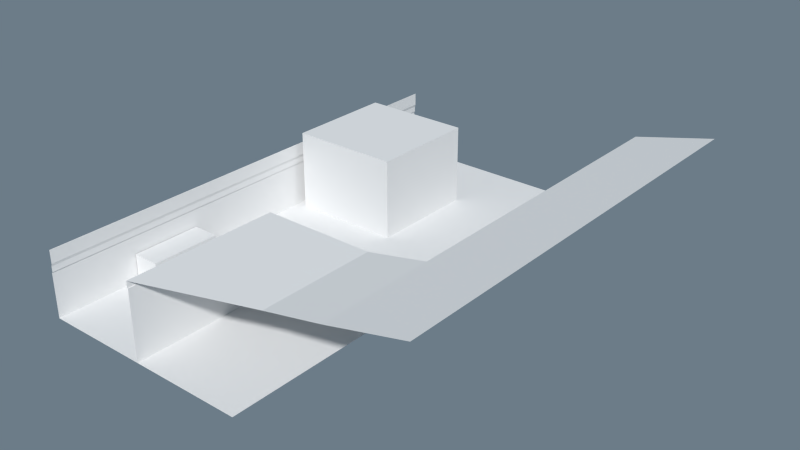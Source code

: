 # Source: OutsideHouse.blend  (saved by Blender 2.70.0; exported with 4.5.12 LTS)
import bpy
from mathutils import Matrix  # noqa: F401  (used for matrix-valued properties, if any)

bpy.ops.wm.read_factory_settings(use_empty=True)
scene = bpy.context.scene
scene.name = 'Scene'

# ---- collections
col_collection_1 = bpy.data.collections.new('Collection 1'); scene.collection.children.link(col_collection_1)

# ---- world
world_world = bpy.data.worlds.new('World'); scene.world = world_world
world_world.color = (0.1493, 0.2005, 0.2462)
world_world.use_sun_shadow = False
world_world.sun_shadow_jitter_overblur = 0.0
world_world.cycles.sampling_method = 'MANUAL'
world_world.cycles.sample_map_resolution = 256

# ---- meshes
me_cube_005 = bpy.data.meshes.new('Cube.005')
me_cube_005.from_pydata([(-0.9, -1.121, 2.98e-07), (-0.9, 0.8785, 2.98e-07), (1.1, 0.8785, 2.98e-07), (1.1, -1.121, 2.98e-07), (-0.9, -1.121, 2.0), (-0.9, 0.8785, 2.0), (1.1, 0.8785, 2.0), (1.1, -1.121, 2.0)], [], [(4, 5, 1, 0), (5, 6, 2, 1), (6, 7, 3, 2), (7, 4, 0, 3), (0, 1, 2, 3), (7, 6, 5, 4)])
me_cube_005.use_remesh_preserve_volume = False
me_cube_005.use_remesh_preserve_attributes = False
me_cube_005.use_mirror_vertex_groups = False
me_cube_005.update()
me_cube_004 = bpy.data.meshes.new('Cube.004')
me_cube_004.from_pydata([(4.493, 1.383, -1.0), (4.496, -0.2388, 1.0), (4.496, -0.2388, -1.0), (-6.552, -1.0, -1.0), (4.496, -0.2339, 1.0), (4.496, -0.2339, 1.0), (-6.552, -0.2389, -1.0), (4.496, -0.2388, 0.8207), (-6.552, -1.0, 0.8207), (-6.552, -0.2389, 0.8207), (-6.651, -1.0, 1.0), (-6.651, -0.2389, 1.0), (-6.651, -1.0, 0.8207), (-6.651, -0.2389, 0.8207), (-6.552, -0.2339, 1.0), (4.496, -0.2339, 0.8207), (-6.552, -0.2339, 0.8207), (-6.651, -0.2339, 1.0), (-6.651, -0.2339, 0.8207), (4.493, 1.383, -0.224), (4.496, -0.2388, -0.224), (-6.552, -0.2389, -0.224), (-6.552, -1.0, -0.224), (10.5, 1.383, 1.33), (10.5, -0.2388, 1.33), (10.5, 1.383, 1.15), (10.5, -0.2388, 1.15), (10.5, 1.383, 0.1057), (10.5, -0.2388, 0.1057), (4.496, -0.8188, 1.0), (10.5, -0.8188, 1.33), (18.45, 1.383, 1.836), (18.45, -0.2388, 1.836), (18.45, -0.8188, 1.836), (4.496, -0.2339, 0.8207), (10.5, -0.2339, 1.33), (10.5, -0.2339, 1.15)], [], [(20, 19, 0, 2), (20, 2, 6, 21), (22, 21, 6, 3), (20, 7, 26, 28), (13, 18, 16, 15, 7, 9, 8, 12), (16, 18, 17, 14, 4, 15), (24, 26, 36, 35), (19, 20, 28, 27), (7, 20, 21, 9), (8, 9, 21, 22), (11, 17, 18, 13, 12, 10), (34, 5, 35, 36), (26, 7, 34, 36), (24, 23, 25, 26), (26, 25, 27, 28), (24, 30, 33, 32), (23, 24, 32, 31), (10, 29, 1, 4, 14, 11), (7, 1, 5, 34), (24, 35, 5, 1, 29, 30)])
me_cube_004.use_remesh_preserve_volume = False
me_cube_004.use_remesh_preserve_attributes = False
me_cube_004.use_mirror_vertex_groups = False
me_cube_004.update()
me_cube_003 = bpy.data.meshes.new('Cube.003')
me_cube_003.from_pydata([(1.0, 1.383, -1.0), (1.0, -1.0, -1.0), (1.077, 1.383, 0.3502), (1.077, -1.0, 0.3502), (1.156, 1.383, 0.7728), (1.156, -1.0, 0.7728), (1.156, 1.383, 0.4242), (1.156, -1.0, 0.4242), (1.083, 1.383, 0.2013), (1.083, -1.0, 0.2013), (1.0, 1.383, 0.1862), (1.0, -1.0, 0.1862)], [], [(10, 11, 1, 0), (3, 2, 6, 7), (4, 5, 7, 6), (2, 3, 9, 8), (8, 9, 11, 10)])
me_cube_003.use_remesh_preserve_volume = False
me_cube_003.use_remesh_preserve_attributes = False
me_cube_003.use_mirror_vertex_groups = False
me_cube_003.update()
me_cube_002 = bpy.data.meshes.new('Cube.002')
me_cube_002.from_pydata([(-1.0, -1.0, -1.0), (-1.0, 1.0, -1.0), (1.0, 1.0, -1.0), (1.0, -1.0, -1.0), (-1.0, -1.0, 1.0), (-1.0, 1.0, 1.0), (1.0, 1.0, 1.0), (1.0, -1.0, 1.0)], [], [(4, 5, 1, 0), (5, 6, 2, 1), (6, 7, 3, 2), (7, 4, 0, 3), (0, 1, 2, 3), (7, 6, 5, 4)])
me_cube_002.use_remesh_preserve_volume = False
me_cube_002.use_remesh_preserve_attributes = False
me_cube_002.use_mirror_vertex_groups = False
me_cube_002.update()
me_cube = bpy.data.meshes.new('Cube')
me_cube.from_pydata([(-1.045, -0.0001144, 0.01527), (-1.045, 2.0, 0.01527), (0.9546, 2.0, 0.01527), (0.9546, -0.0001144, 0.01527), (-1.045, -0.0001144, 2.015), (-1.045, 2.0, 2.015), (0.9546, 2.0, 2.015), (0.9546, -0.0001144, 2.015)], [], [(4, 5, 1, 0), (5, 6, 2, 1), (6, 7, 3, 2), (7, 4, 0, 3), (0, 1, 2, 3), (7, 6, 5, 4)])
me_cube.use_remesh_preserve_volume = False
me_cube.use_remesh_preserve_attributes = False
me_cube.use_mirror_vertex_groups = False
me_cube.update()
me_plane = bpy.data.meshes.new('Plane')
me_plane.from_pydata([(-1.344, 0.0, 0.0), (1.344, 0.0, 0.0), (-1.344, 2.387, 0.0), (1.344, 2.387, 0.0)], [], [(0, 1, 3, 2)])
me_plane.use_remesh_preserve_volume = False
me_plane.use_remesh_preserve_attributes = False
me_plane.use_mirror_vertex_groups = False
me_plane.update()

# ---- objects
ob_container = bpy.data.objects.new('Container', me_cube_005)
ob_rightside_outside = bpy.data.objects.new('RightSide_Outside', me_cube_004)
ob_leftside_outside = bpy.data.objects.new('LeftSide_Outside', me_cube_003)
ob_house = bpy.data.objects.new('House', me_cube_002)
ob_person = bpy.data.objects.new('Person', me_cube)
ob_ground_outside = bpy.data.objects.new('Ground_Outside', me_plane)

# ---- transforms, parenting, visibility, modifiers, constraints
ob_container.location = (-6.7, -7.7, 0.0)
ob_container.scale = (1.35, 3.5, 1.35)
ob_container.lineart.crease_threshold = 0.0
ob_rightside_outside.location = (9.0, 0.0, 3.75)
ob_rightside_outside.scale = (1.0, 20.0, 3.75)
ob_rightside_outside.lineart.crease_threshold = 0.0
ob_leftside_outside.location = (-9.0, 0.0, 3.75)
ob_leftside_outside.scale = (1.0, 20.0, 3.75)
ob_leftside_outside.lineart.crease_threshold = 0.0
ob_house.location = (-1.615, 14.5, 4.0)
ob_house.scale = (5.5, 5.5, 4.0)
ob_house.lineart.crease_threshold = 0.0
ob_person.location = (12.64, 5.348, 0.03884)
ob_person.scale = (0.2, 0.125, 0.875)
ob_person.lineart.crease_threshold = 0.0
ob_ground_outside.location = (2.752, -20.0, 0.0)
ob_ground_outside.scale = (8.0, 20.0, 1.0)
ob_ground_outside.lineart.crease_threshold = 0.0

# ---- collection membership
col_collection_1.objects.link(ob_container)
col_collection_1.objects.link(ob_rightside_outside)
col_collection_1.objects.link(ob_leftside_outside)
col_collection_1.objects.link(ob_house)
col_collection_1.objects.link(ob_person)
col_collection_1.objects.link(ob_ground_outside)

# ---- scene / render settings (as saved in the file)
scene.frame_start = 1; scene.frame_end = 250; scene.frame_set(1)
scene.render.engine = 'BLENDER_EEVEE_NEXT'
scene.render.resolution_percentage = 50
scene.render.dither_intensity = 0.0
scene.cycles.use_denoising = False
scene.cycles.samples = 10
scene.cycles.sampling_pattern = 'TABULATED_SOBOL'
scene.cycles.light_sampling_threshold = 0.0
scene.cycles.use_adaptive_sampling = False
scene.cycles.use_light_tree = False
scene.cycles.blur_glossy = 0.0
scene.cycles.volume_bounces = 1
scene.cycles.pixel_filter_type = 'GAUSSIAN'
scene.cycles.sample_clamp_indirect = 0.0
scene.view_settings.view_transform = 'Standard'
bpy.context.view_layer.update()

# ---- added for rendering (the .blend has no active camera and no usable light): camera, sun
cam_auto = bpy.data.cameras.new('AutoCamera')
cam_auto.lens = 50.0
cam_auto.sensor_width = 36.0
cam_auto.clip_end = 1000.0
ob_auto_camera = bpy.data.objects.new('AutoCamera', cam_auto)
scene.collection.objects.link(ob_auto_camera)
ob_auto_camera.location = (65.6173, -63.1985, 50.0312)
ob_auto_camera.rotation_euler = (1.09748, -7.21219e-08, 0.694738)
scene.camera = ob_auto_camera
light_auto_sun = bpy.data.lights.new('AutoSun', 'SUN')
light_auto_sun.energy = 3.0
light_auto_sun.angle = 0.0523599
ob_auto_sun = bpy.data.objects.new('AutoSun', light_auto_sun)
scene.collection.objects.link(ob_auto_sun)
ob_auto_sun.rotation_euler = (0.872665, 0.174533, 0.523599)
bpy.context.view_layer.update()
